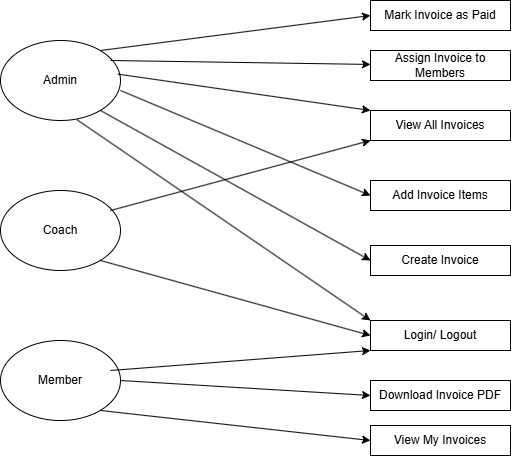

The diagram above was exported from draw.io. Its source (the exported page's mxGraphModel, read from the mxfile embedded in the PNG):
<mxGraphModel dx="1044" dy="567" grid="1" gridSize="10" guides="1" tooltips="1" connect="1" arrows="1" fold="1" page="1" pageScale="1" pageWidth="827" pageHeight="1169" math="0" shadow="0">
  <root>
    <mxCell id="0" />
    <mxCell id="1" parent="0" />
    <mxCell id="6sg8bWJI4gZimhnOG77z-1" value="" style="ellipse;whiteSpace=wrap;html=1;" vertex="1" parent="1">
      <mxGeometry x="120" y="170" width="120" height="80" as="geometry" />
    </mxCell>
    <mxCell id="6sg8bWJI4gZimhnOG77z-2" value="" style="ellipse;whiteSpace=wrap;html=1;" vertex="1" parent="1">
      <mxGeometry x="120" y="320" width="120" height="80" as="geometry" />
    </mxCell>
    <mxCell id="6sg8bWJI4gZimhnOG77z-3" value="" style="ellipse;whiteSpace=wrap;html=1;" vertex="1" parent="1">
      <mxGeometry x="120" y="470" width="120" height="80" as="geometry" />
    </mxCell>
    <mxCell id="6sg8bWJI4gZimhnOG77z-5" value="Admin" style="text;html=1;align=center;verticalAlign=middle;whiteSpace=wrap;rounded=0;" vertex="1" parent="1">
      <mxGeometry x="150" y="195" width="60" height="30" as="geometry" />
    </mxCell>
    <mxCell id="6sg8bWJI4gZimhnOG77z-6" value="Coach" style="text;html=1;align=center;verticalAlign=middle;whiteSpace=wrap;rounded=0;" vertex="1" parent="1">
      <mxGeometry x="150" y="345" width="60" height="30" as="geometry" />
    </mxCell>
    <mxCell id="6sg8bWJI4gZimhnOG77z-7" value="Member" style="text;html=1;align=center;verticalAlign=middle;whiteSpace=wrap;rounded=0;" vertex="1" parent="1">
      <mxGeometry x="150" y="495" width="60" height="30" as="geometry" />
    </mxCell>
    <mxCell id="6sg8bWJI4gZimhnOG77z-8" value="" style="verticalLabelPosition=bottom;verticalAlign=top;html=1;shape=mxgraph.basic.rect;fillColor2=none;strokeWidth=1;size=20;indent=5;" vertex="1" parent="1">
      <mxGeometry x="490" y="130" width="140" height="30" as="geometry" />
    </mxCell>
    <mxCell id="6sg8bWJI4gZimhnOG77z-9" value="" style="verticalLabelPosition=bottom;verticalAlign=top;html=1;shape=mxgraph.basic.rect;fillColor2=none;strokeWidth=1;size=20;indent=5;" vertex="1" parent="1">
      <mxGeometry x="490" y="180" width="140" height="30" as="geometry" />
    </mxCell>
    <mxCell id="6sg8bWJI4gZimhnOG77z-10" value="" style="verticalLabelPosition=bottom;verticalAlign=top;html=1;shape=mxgraph.basic.rect;fillColor2=none;strokeWidth=1;size=20;indent=5;" vertex="1" parent="1">
      <mxGeometry x="490" y="240" width="140" height="30" as="geometry" />
    </mxCell>
    <mxCell id="6sg8bWJI4gZimhnOG77z-11" value="" style="verticalLabelPosition=bottom;verticalAlign=top;html=1;shape=mxgraph.basic.rect;fillColor2=none;strokeWidth=1;size=20;indent=5;" vertex="1" parent="1">
      <mxGeometry x="490" y="310" width="140" height="30" as="geometry" />
    </mxCell>
    <mxCell id="6sg8bWJI4gZimhnOG77z-12" value="" style="verticalLabelPosition=bottom;verticalAlign=top;html=1;shape=mxgraph.basic.rect;fillColor2=none;strokeWidth=1;size=20;indent=5;" vertex="1" parent="1">
      <mxGeometry x="490" y="375" width="140" height="30" as="geometry" />
    </mxCell>
    <mxCell id="6sg8bWJI4gZimhnOG77z-13" value="" style="verticalLabelPosition=bottom;verticalAlign=top;html=1;shape=mxgraph.basic.rect;fillColor2=none;strokeWidth=1;size=20;indent=5;" vertex="1" parent="1">
      <mxGeometry x="490" y="450" width="140" height="30" as="geometry" />
    </mxCell>
    <mxCell id="6sg8bWJI4gZimhnOG77z-14" value="" style="verticalLabelPosition=bottom;verticalAlign=top;html=1;shape=mxgraph.basic.rect;fillColor2=none;strokeWidth=1;size=20;indent=5;" vertex="1" parent="1">
      <mxGeometry x="490" y="510" width="140" height="30" as="geometry" />
    </mxCell>
    <mxCell id="6sg8bWJI4gZimhnOG77z-15" value="" style="verticalLabelPosition=bottom;verticalAlign=top;html=1;shape=mxgraph.basic.rect;fillColor2=none;strokeWidth=1;size=20;indent=5;" vertex="1" parent="1">
      <mxGeometry x="490" y="555" width="140" height="30" as="geometry" />
    </mxCell>
    <mxCell id="6sg8bWJI4gZimhnOG77z-17" value="Mark Invoice as Paid" style="text;html=1;align=center;verticalAlign=middle;whiteSpace=wrap;rounded=0;" vertex="1" parent="1">
      <mxGeometry x="490" y="130" width="140" height="30" as="geometry" />
    </mxCell>
    <mxCell id="6sg8bWJI4gZimhnOG77z-18" value="Assign Invoice to Members" style="text;html=1;align=center;verticalAlign=middle;whiteSpace=wrap;rounded=0;" vertex="1" parent="1">
      <mxGeometry x="490" y="180" width="140" height="30" as="geometry" />
    </mxCell>
    <mxCell id="6sg8bWJI4gZimhnOG77z-19" value="View All Invoices" style="text;html=1;align=center;verticalAlign=middle;whiteSpace=wrap;rounded=0;" vertex="1" parent="1">
      <mxGeometry x="490" y="240" width="140" height="30" as="geometry" />
    </mxCell>
    <mxCell id="6sg8bWJI4gZimhnOG77z-20" value="Add Invoice Items" style="text;html=1;align=center;verticalAlign=middle;whiteSpace=wrap;rounded=0;" vertex="1" parent="1">
      <mxGeometry x="490" y="310" width="140" height="30" as="geometry" />
    </mxCell>
    <mxCell id="6sg8bWJI4gZimhnOG77z-21" value="Create Invoice" style="text;html=1;align=center;verticalAlign=middle;whiteSpace=wrap;rounded=0;" vertex="1" parent="1">
      <mxGeometry x="490" y="375" width="140" height="30" as="geometry" />
    </mxCell>
    <mxCell id="6sg8bWJI4gZimhnOG77z-22" value="Login/ Logout" style="text;html=1;align=center;verticalAlign=middle;whiteSpace=wrap;rounded=0;" vertex="1" parent="1">
      <mxGeometry x="490" y="450" width="140" height="30" as="geometry" />
    </mxCell>
    <mxCell id="6sg8bWJI4gZimhnOG77z-23" value="Download Invoice PDF" style="text;html=1;align=center;verticalAlign=middle;whiteSpace=wrap;rounded=0;" vertex="1" parent="1">
      <mxGeometry x="490" y="510" width="140" height="30" as="geometry" />
    </mxCell>
    <mxCell id="6sg8bWJI4gZimhnOG77z-24" value="View My Invoices" style="text;html=1;align=center;verticalAlign=middle;whiteSpace=wrap;rounded=0;" vertex="1" parent="1">
      <mxGeometry x="490" y="555" width="140" height="30" as="geometry" />
    </mxCell>
    <mxCell id="6sg8bWJI4gZimhnOG77z-25" value="" style="endArrow=classic;html=1;rounded=0;entryX=0;entryY=0.5;entryDx=0;entryDy=0;" edge="1" parent="1" target="6sg8bWJI4gZimhnOG77z-17">
      <mxGeometry width="50" height="50" relative="1" as="geometry">
        <mxPoint x="220" y="180" as="sourcePoint" />
        <mxPoint x="260" y="130" as="targetPoint" />
      </mxGeometry>
    </mxCell>
    <mxCell id="6sg8bWJI4gZimhnOG77z-26" value="" style="endArrow=classic;html=1;rounded=0;" edge="1" parent="1" target="6sg8bWJI4gZimhnOG77z-18">
      <mxGeometry width="50" height="50" relative="1" as="geometry">
        <mxPoint x="230" y="190" as="sourcePoint" />
        <mxPoint x="470" y="190" as="targetPoint" />
      </mxGeometry>
    </mxCell>
    <mxCell id="6sg8bWJI4gZimhnOG77z-27" value="" style="endArrow=classic;html=1;rounded=0;entryX=0;entryY=0;entryDx=0;entryDy=0;exitX=0.977;exitY=0.42;exitDx=0;exitDy=0;exitPerimeter=0;" edge="1" parent="1" source="6sg8bWJI4gZimhnOG77z-1" target="6sg8bWJI4gZimhnOG77z-19">
      <mxGeometry width="50" height="50" relative="1" as="geometry">
        <mxPoint x="270" y="230" as="sourcePoint" />
        <mxPoint x="-50" y="470" as="targetPoint" />
      </mxGeometry>
    </mxCell>
    <mxCell id="6sg8bWJI4gZimhnOG77z-28" value="" style="endArrow=classic;html=1;rounded=0;entryX=0;entryY=0.5;entryDx=0;entryDy=0;" edge="1" parent="1" target="6sg8bWJI4gZimhnOG77z-20">
      <mxGeometry width="50" height="50" relative="1" as="geometry">
        <mxPoint x="240" y="220" as="sourcePoint" />
        <mxPoint x="290" y="170" as="targetPoint" />
      </mxGeometry>
    </mxCell>
    <mxCell id="6sg8bWJI4gZimhnOG77z-29" value="" style="endArrow=classic;html=1;rounded=0;entryX=0;entryY=0.5;entryDx=0;entryDy=0;" edge="1" parent="1" target="6sg8bWJI4gZimhnOG77z-21">
      <mxGeometry width="50" height="50" relative="1" as="geometry">
        <mxPoint x="220" y="240" as="sourcePoint" />
        <mxPoint x="270" y="190" as="targetPoint" />
      </mxGeometry>
    </mxCell>
    <mxCell id="6sg8bWJI4gZimhnOG77z-30" value="" style="endArrow=classic;html=1;rounded=0;entryX=0;entryY=0;entryDx=0;entryDy=0;exitX=0.637;exitY=0.99;exitDx=0;exitDy=0;exitPerimeter=0;" edge="1" parent="1" source="6sg8bWJI4gZimhnOG77z-1" target="6sg8bWJI4gZimhnOG77z-22">
      <mxGeometry width="50" height="50" relative="1" as="geometry">
        <mxPoint x="200" y="250" as="sourcePoint" />
        <mxPoint x="250" y="200" as="targetPoint" />
      </mxGeometry>
    </mxCell>
    <mxCell id="6sg8bWJI4gZimhnOG77z-31" value="" style="endArrow=classic;html=1;rounded=0;entryX=0;entryY=0.5;entryDx=0;entryDy=0;" edge="1" parent="1" target="6sg8bWJI4gZimhnOG77z-23">
      <mxGeometry width="50" height="50" relative="1" as="geometry">
        <mxPoint x="240" y="510" as="sourcePoint" />
        <mxPoint x="290" y="460" as="targetPoint" />
      </mxGeometry>
    </mxCell>
    <mxCell id="6sg8bWJI4gZimhnOG77z-32" value="" style="endArrow=classic;html=1;rounded=0;entryX=0;entryY=0.5;entryDx=0;entryDy=0;" edge="1" parent="1" target="6sg8bWJI4gZimhnOG77z-24">
      <mxGeometry width="50" height="50" relative="1" as="geometry">
        <mxPoint x="220" y="540" as="sourcePoint" />
        <mxPoint x="270" y="490" as="targetPoint" />
      </mxGeometry>
    </mxCell>
    <mxCell id="6sg8bWJI4gZimhnOG77z-33" value="" style="endArrow=classic;html=1;rounded=0;entryX=0;entryY=1;entryDx=0;entryDy=0;" edge="1" parent="1" target="6sg8bWJI4gZimhnOG77z-22">
      <mxGeometry width="50" height="50" relative="1" as="geometry">
        <mxPoint x="230" y="500" as="sourcePoint" />
        <mxPoint x="280" y="450" as="targetPoint" />
      </mxGeometry>
    </mxCell>
    <mxCell id="6sg8bWJI4gZimhnOG77z-34" value="" style="endArrow=classic;html=1;rounded=0;entryX=0;entryY=0.5;entryDx=0;entryDy=0;" edge="1" parent="1" target="6sg8bWJI4gZimhnOG77z-22">
      <mxGeometry width="50" height="50" relative="1" as="geometry">
        <mxPoint x="220" y="390" as="sourcePoint" />
        <mxPoint x="270" y="340" as="targetPoint" />
      </mxGeometry>
    </mxCell>
    <mxCell id="6sg8bWJI4gZimhnOG77z-35" value="" style="endArrow=classic;html=1;rounded=0;entryX=0;entryY=1;entryDx=0;entryDy=0;" edge="1" parent="1" target="6sg8bWJI4gZimhnOG77z-19">
      <mxGeometry width="50" height="50" relative="1" as="geometry">
        <mxPoint x="230" y="340" as="sourcePoint" />
        <mxPoint x="280" y="290" as="targetPoint" />
      </mxGeometry>
    </mxCell>
  </root>
</mxGraphModel>